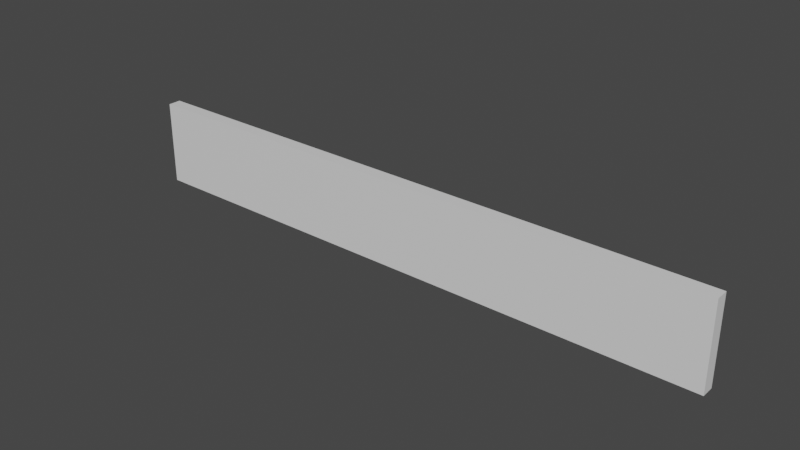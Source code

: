 # Source: WoodenBoard.blend  (saved by Blender 3.3.6; exported with 4.5.12 LTS)
import bpy
from mathutils import Matrix  # noqa: F401  (used for matrix-valued properties, if any)

bpy.ops.wm.read_factory_settings(use_empty=True)
scene = bpy.context.scene
scene.name = 'Scene'

# ---- collections
col_export = bpy.data.collections.new('Export'); scene.collection.children.link(col_export)

# ---- materials (node trees are filled in below, after node groups)
mat_material = bpy.data.materials.new('Material')
mat_material.alpha_threshold = 0.0
mat_material.use_transparent_shadow = False
mat_material.line_color = (0.0, 0.0, 0.0, 1.0)

# ---- material node trees
mat_material.use_nodes = True; mat_material.node_tree.nodes.clear()
_N = mat_material.node_tree.nodes; _L = mat_material.node_tree.links
n0 = _N.new('ShaderNodeOutputMaterial'); n0.name = 'Material Output'; n0.location = (300, 300)
n1 = _N.new('ShaderNodeBsdfPrincipled'); n1.name = 'Principled BSDF'; n1.location = (10, 300)
n1.distribution = 'GGX'
n1.subsurface_method = 'RANDOM_WALK_SKIN'
n1.inputs[2].default_value = 0.4
n1.inputs[3].default_value = 1.45
n1.inputs[27].default_value = (0.0, 0.0, 0.0, 1.0)
n1.inputs[28].default_value = 1.0
_L.new(n1.outputs[0], n0.inputs[0])
n0.is_active_output = True

# ---- world
world_world = bpy.data.worlds.new('World'); scene.world = world_world
world_world.use_nodes = True; world_world.node_tree.nodes.clear()
_N = world_world.node_tree.nodes; _L = world_world.node_tree.links
n0 = _N.new('ShaderNodeOutputWorld'); n0.name = 'World Output'; n0.location = (300, 300)
n1 = _N.new('ShaderNodeBackground'); n1.name = 'Background'; n1.location = (10, 300)
n1.inputs[0].default_value = (0.05088, 0.05088, 0.05088, 1.0)
_L.new(n1.outputs[0], n0.inputs[0])
n0.is_active_output = True
world_world.color = (0.05088, 0.05088, 0.05088)
world_world.use_sun_shadow = False
world_world.sun_shadow_jitter_overblur = 0.0

# ---- meshes
me_cube = bpy.data.meshes.new('Cube')
me_cube.from_pydata([(1.0, 1.0, 1.0), (1.0, 1.0, -1.0), (1.0, -1.0, 1.0), (1.0, -1.0, -1.0), (-1.0, 1.0, 1.0), (-1.0, 1.0, -1.0), (-1.0, -1.0, 1.0), (-1.0, -1.0, -1.0)], [], [(0, 4, 6, 2), (3, 2, 6, 7), (7, 6, 4, 5), (5, 1, 3, 7), (1, 0, 2, 3), (5, 4, 0, 1)])
_uv = me_cube.uv_layers.new(name='UVMap')
_uv.uv.foreach_set('vector', [0.625, 0.5, 0.875, 0.5, 0.875, 0.75, 0.625, 0.75, 0.375, 0.75, 0.625, 0.75, 0.625, 1.0, 0.375, 1.0, 0.375, 0.0, 0.625, 0.0, 0.625, 0.25, 0.375, 0.25, 0.125, 0.5, 0.375, 0.5, 0.375, 0.75, 0.125, 0.75, 0.375, 0.5, 0.625, 0.5, 0.625, 0.75, 0.375, 0.75, 0.375, 0.25, 0.625, 0.25, 0.625, 0.5, 0.375, 0.5])
me_cube.materials.append(mat_material)
me_cube.use_remesh_preserve_volume = False
me_cube.use_remesh_preserve_attributes = False
me_cube.use_mirror_vertex_groups = False
me_cube.update()

# ---- objects
ob_woodenboard = bpy.data.objects.new('WoodenBoard', me_cube)

# ---- transforms, parenting, visibility, modifiers, constraints
ob_woodenboard.location = (0.0, 0.0, 0.0)
ob_woodenboard.scale = (1.0, 0.02157, 0.1412)
ob_woodenboard.lock_rotations_4d = False
ob_woodenboard.empty_display_type = 'ARROWS'
ob_woodenboard.lineart.crease_threshold = 0.0

# ---- collection membership
col_export.objects.link(ob_woodenboard)

# ---- scene / render settings (as saved in the file)
scene.frame_start = 1; scene.frame_end = 250; scene.frame_set(1)
scene.render.engine = 'BLENDER_EEVEE_NEXT'
scene.cycles.sampling_pattern = 'TABULATED_SOBOL'
scene.cycles.use_light_tree = False
scene.view_settings.view_transform = 'Filmic'
bpy.context.view_layer.update()

# ---- added for rendering (the .blend has no active camera and no usable light): camera, sun
cam_auto = bpy.data.cameras.new('AutoCamera')
cam_auto.lens = 50.0
cam_auto.sensor_width = 36.0
cam_auto.clip_end = 1000.0
ob_auto_camera = bpy.data.objects.new('AutoCamera', cam_auto)
scene.collection.objects.link(ob_auto_camera)
ob_auto_camera.location = (1.86922, -2.24307, 1.49538)
ob_auto_camera.rotation_euler = (1.09748, -7.21219e-08, 0.694738)
scene.camera = ob_auto_camera
light_auto_sun = bpy.data.lights.new('AutoSun', 'SUN')
light_auto_sun.energy = 3.0
light_auto_sun.angle = 0.0523599
ob_auto_sun = bpy.data.objects.new('AutoSun', light_auto_sun)
scene.collection.objects.link(ob_auto_sun)
ob_auto_sun.rotation_euler = (0.872665, 0.174533, 0.523599)
bpy.context.view_layer.update()
